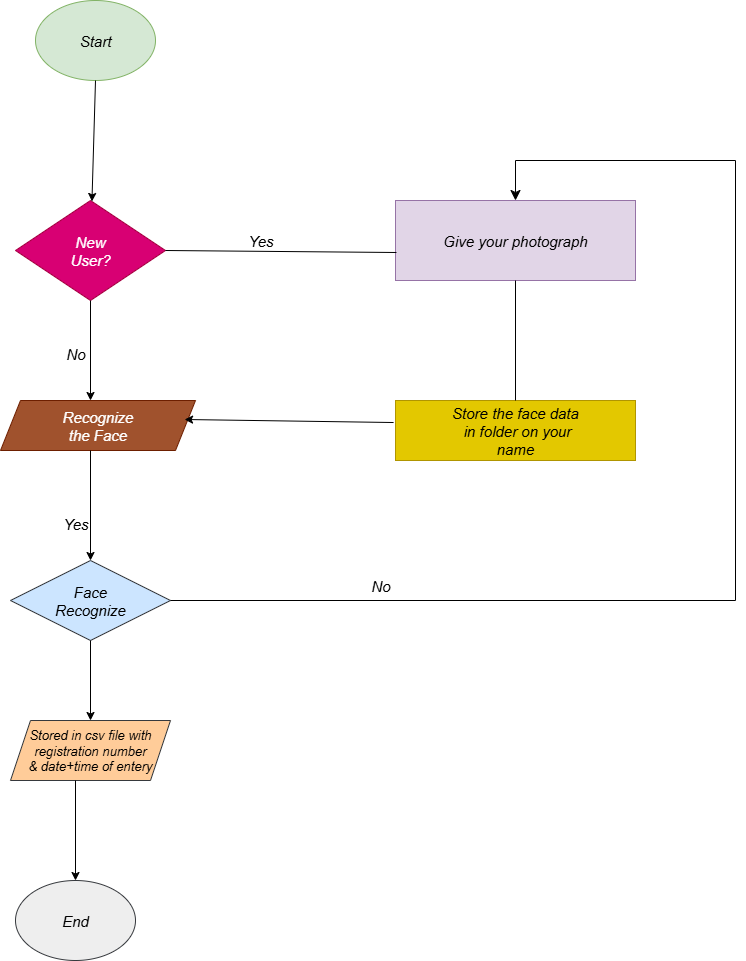

The diagram above was exported from draw.io. Its source (the exported page's mxGraphModel, read from the mxfile embedded in the PNG):
<mxGraphModel dx="864" dy="482" grid="1" gridSize="10" guides="1" tooltips="1" connect="1" arrows="1" fold="1" page="1" pageScale="1" pageWidth="850" pageHeight="1100" math="0" shadow="0">
  <root>
    <mxCell id="0" />
    <mxCell id="1" parent="0" />
    <mxCell id="iE-rC2g5RgXF92v9zuGc-1" value="&lt;i&gt;&lt;font style=&quot;font-size: 15px;&quot;&gt;Start&lt;/font&gt;&lt;/i&gt;" style="ellipse;whiteSpace=wrap;html=1;fillColor=#d5e8d4;strokeColor=#82b366;" vertex="1" parent="1">
      <mxGeometry x="80" y="40" width="120" height="80" as="geometry" />
    </mxCell>
    <mxCell id="iE-rC2g5RgXF92v9zuGc-2" value="&lt;i&gt;&lt;font style=&quot;font-size: 15px;&quot;&gt;New&lt;/font&gt;&lt;/i&gt;&lt;div&gt;&lt;i&gt;&lt;font style=&quot;font-size: 15px;&quot;&gt;User?&lt;/font&gt;&lt;/i&gt;&lt;/div&gt;" style="rhombus;whiteSpace=wrap;html=1;fillColor=#d80073;strokeColor=#A50040;fontColor=#ffffff;" vertex="1" parent="1">
      <mxGeometry x="60" y="240" width="150" height="100" as="geometry" />
    </mxCell>
    <mxCell id="iE-rC2g5RgXF92v9zuGc-3" value="&lt;i&gt;&lt;font style=&quot;font-size: 15px;&quot;&gt;Recognize&lt;/font&gt;&lt;/i&gt;&lt;div&gt;&lt;i&gt;&lt;font style=&quot;font-size: 15px;&quot;&gt;the Face&lt;/font&gt;&lt;/i&gt;&lt;/div&gt;" style="shape=parallelogram;perimeter=parallelogramPerimeter;whiteSpace=wrap;html=1;fixedSize=1;fillColor=#a0522d;strokeColor=#6D1F00;fontColor=#ffffff;fillStyle=auto;" vertex="1" parent="1">
      <mxGeometry x="45" y="440" width="195" height="50" as="geometry" />
    </mxCell>
    <mxCell id="iE-rC2g5RgXF92v9zuGc-4" style="edgeStyle=orthogonalEdgeStyle;rounded=0;orthogonalLoop=1;jettySize=auto;html=1;exitX=0.5;exitY=1;exitDx=0;exitDy=0;" edge="1" parent="1" source="iE-rC2g5RgXF92v9zuGc-2" target="iE-rC2g5RgXF92v9zuGc-2">
      <mxGeometry relative="1" as="geometry" />
    </mxCell>
    <mxCell id="iE-rC2g5RgXF92v9zuGc-6" value="&lt;i&gt;&lt;font style=&quot;font-size: 15px;&quot;&gt;Face&lt;/font&gt;&lt;/i&gt;&lt;div&gt;&lt;i&gt;&lt;font style=&quot;font-size: 15px;&quot;&gt;Recognize&lt;/font&gt;&lt;/i&gt;&lt;/div&gt;" style="rhombus;whiteSpace=wrap;html=1;fillColor=#cce5ff;strokeColor=#36393d;" vertex="1" parent="1">
      <mxGeometry x="55" y="600" width="160" height="80" as="geometry" />
    </mxCell>
    <mxCell id="iE-rC2g5RgXF92v9zuGc-7" value="&lt;i&gt;&lt;font style=&quot;font-size: 13px;&quot;&gt;Stored in csv file with&lt;/font&gt;&lt;/i&gt;&lt;div&gt;&lt;i&gt;&lt;font style=&quot;font-size: 13px;&quot;&gt;registration number&lt;/font&gt;&lt;/i&gt;&lt;/div&gt;&lt;div&gt;&lt;i&gt;&lt;font style=&quot;font-size: 13px;&quot;&gt;&amp;amp; date+time of entery&lt;/font&gt;&lt;/i&gt;&lt;/div&gt;" style="shape=parallelogram;perimeter=parallelogramPerimeter;whiteSpace=wrap;html=1;fixedSize=1;fillColor=#ffcc99;strokeColor=#36393d;" vertex="1" parent="1">
      <mxGeometry x="55" y="760" width="160" height="60" as="geometry" />
    </mxCell>
    <mxCell id="iE-rC2g5RgXF92v9zuGc-8" value="&lt;i&gt;&lt;font style=&quot;font-size: 15px;&quot;&gt;End&lt;/font&gt;&lt;/i&gt;" style="ellipse;whiteSpace=wrap;html=1;fillColor=#eeeeee;strokeColor=#36393d;" vertex="1" parent="1">
      <mxGeometry x="60" y="920" width="120" height="80" as="geometry" />
    </mxCell>
    <mxCell id="iE-rC2g5RgXF92v9zuGc-9" value="&lt;i&gt;&lt;font style=&quot;font-size: 15px;&quot;&gt;Give your photograph&lt;/font&gt;&lt;/i&gt;" style="rounded=0;whiteSpace=wrap;html=1;fillColor=#e1d5e7;strokeColor=#9673a6;" vertex="1" parent="1">
      <mxGeometry x="440" y="240" width="240" height="80" as="geometry" />
    </mxCell>
    <mxCell id="iE-rC2g5RgXF92v9zuGc-10" value="&lt;i&gt;&lt;font style=&quot;font-size: 15px;&quot;&gt;Store the face data&lt;/font&gt;&lt;/i&gt;&lt;div&gt;&lt;i&gt;&lt;font style=&quot;font-size: 15px;&quot;&gt;&amp;nbsp;in folder&amp;nbsp;&lt;span style=&quot;background-color: transparent; color: light-dark(rgb(0, 0, 0), rgb(255, 255, 255));&quot;&gt;on your&lt;/span&gt;&lt;/font&gt;&lt;/i&gt;&lt;div&gt;&lt;div&gt;&lt;i&gt;&lt;font style=&quot;font-size: 15px;&quot;&gt;name&lt;/font&gt;&lt;/i&gt;&lt;/div&gt;&lt;/div&gt;&lt;/div&gt;" style="rounded=0;whiteSpace=wrap;html=1;fillColor=#e3c800;fontColor=#000000;strokeColor=#B09500;" vertex="1" parent="1">
      <mxGeometry x="440" y="440" width="240" height="60" as="geometry" />
    </mxCell>
    <mxCell id="iE-rC2g5RgXF92v9zuGc-11" value="" style="endArrow=classic;html=1;rounded=0;exitX=0.5;exitY=1;exitDx=0;exitDy=0;" edge="1" parent="1" source="iE-rC2g5RgXF92v9zuGc-1" target="iE-rC2g5RgXF92v9zuGc-2">
      <mxGeometry width="50" height="50" relative="1" as="geometry">
        <mxPoint x="400" y="180" as="sourcePoint" />
        <mxPoint x="450" y="130" as="targetPoint" />
      </mxGeometry>
    </mxCell>
    <mxCell id="iE-rC2g5RgXF92v9zuGc-12" value="" style="edgeStyle=none;orthogonalLoop=1;jettySize=auto;html=1;rounded=0;exitX=0.5;exitY=1;exitDx=0;exitDy=0;" edge="1" parent="1" source="iE-rC2g5RgXF92v9zuGc-2">
      <mxGeometry width="100" relative="1" as="geometry">
        <mxPoint x="90" y="370" as="sourcePoint" />
        <mxPoint x="135" y="440" as="targetPoint" />
        <Array as="points" />
      </mxGeometry>
    </mxCell>
    <mxCell id="iE-rC2g5RgXF92v9zuGc-14" value="" style="edgeStyle=none;orthogonalLoop=1;jettySize=auto;html=1;rounded=0;entryX=0.5;entryY=0;entryDx=0;entryDy=0;" edge="1" parent="1" target="iE-rC2g5RgXF92v9zuGc-6">
      <mxGeometry width="100" relative="1" as="geometry">
        <mxPoint x="135" y="490" as="sourcePoint" />
        <mxPoint x="190" y="530" as="targetPoint" />
        <Array as="points" />
      </mxGeometry>
    </mxCell>
    <mxCell id="iE-rC2g5RgXF92v9zuGc-15" value="" style="edgeStyle=none;orthogonalLoop=1;jettySize=auto;html=1;rounded=0;entryX=0.5;entryY=0;entryDx=0;entryDy=0;exitX=0.5;exitY=1;exitDx=0;exitDy=0;" edge="1" parent="1" source="iE-rC2g5RgXF92v9zuGc-6" target="iE-rC2g5RgXF92v9zuGc-7">
      <mxGeometry width="100" relative="1" as="geometry">
        <mxPoint x="80" y="710" as="sourcePoint" />
        <mxPoint x="180" y="710" as="targetPoint" />
        <Array as="points" />
      </mxGeometry>
    </mxCell>
    <mxCell id="iE-rC2g5RgXF92v9zuGc-16" value="" style="edgeStyle=segmentEdgeStyle;endArrow=classic;html=1;curved=0;rounded=0;endSize=8;startSize=8;sourcePerimeterSpacing=0;targetPerimeterSpacing=0;entryX=0.5;entryY=0;entryDx=0;entryDy=0;exitX=1;exitY=0.5;exitDx=0;exitDy=0;" edge="1" parent="1" source="iE-rC2g5RgXF92v9zuGc-6" target="iE-rC2g5RgXF92v9zuGc-9">
      <mxGeometry width="100" relative="1" as="geometry">
        <mxPoint x="215" y="640" as="sourcePoint" />
        <mxPoint x="560" y="200" as="targetPoint" />
        <Array as="points">
          <mxPoint x="780" y="640" />
          <mxPoint x="780" y="200" />
          <mxPoint x="560" y="200" />
        </Array>
      </mxGeometry>
    </mxCell>
    <mxCell id="iE-rC2g5RgXF92v9zuGc-22" value="" style="endArrow=none;html=1;rounded=0;exitX=0.5;exitY=0;exitDx=0;exitDy=0;entryX=0.5;entryY=1;entryDx=0;entryDy=0;" edge="1" parent="1" source="iE-rC2g5RgXF92v9zuGc-10" target="iE-rC2g5RgXF92v9zuGc-9">
      <mxGeometry width="50" height="50" relative="1" as="geometry">
        <mxPoint x="400" y="380" as="sourcePoint" />
        <mxPoint x="450" y="330" as="targetPoint" />
      </mxGeometry>
    </mxCell>
    <mxCell id="iE-rC2g5RgXF92v9zuGc-23" value="" style="endArrow=none;html=1;rounded=0;exitX=1;exitY=0.5;exitDx=0;exitDy=0;entryX=0.004;entryY=0.65;entryDx=0;entryDy=0;entryPerimeter=0;" edge="1" parent="1" source="iE-rC2g5RgXF92v9zuGc-2" target="iE-rC2g5RgXF92v9zuGc-9">
      <mxGeometry width="50" height="50" relative="1" as="geometry">
        <mxPoint x="400" y="380" as="sourcePoint" />
        <mxPoint x="450" y="330" as="targetPoint" />
      </mxGeometry>
    </mxCell>
    <mxCell id="iE-rC2g5RgXF92v9zuGc-24" value="" style="endArrow=classic;html=1;rounded=0;exitX=-0.008;exitY=0.367;exitDx=0;exitDy=0;entryX=0.944;entryY=0.38;entryDx=0;entryDy=0;entryPerimeter=0;exitPerimeter=0;" edge="1" parent="1" source="iE-rC2g5RgXF92v9zuGc-10" target="iE-rC2g5RgXF92v9zuGc-3">
      <mxGeometry width="50" height="50" relative="1" as="geometry">
        <mxPoint x="400" y="380" as="sourcePoint" />
        <mxPoint x="450" y="330" as="targetPoint" />
      </mxGeometry>
    </mxCell>
    <mxCell id="iE-rC2g5RgXF92v9zuGc-25" value="" style="edgeStyle=none;orthogonalLoop=1;jettySize=auto;html=1;rounded=0;entryX=0.5;entryY=0;entryDx=0;entryDy=0;" edge="1" parent="1" target="iE-rC2g5RgXF92v9zuGc-8">
      <mxGeometry width="100" relative="1" as="geometry">
        <mxPoint x="120" y="820" as="sourcePoint" />
        <mxPoint x="150" y="830" as="targetPoint" />
        <Array as="points" />
      </mxGeometry>
    </mxCell>
    <mxCell id="iE-rC2g5RgXF92v9zuGc-26" value="&lt;i&gt;&lt;font style=&quot;font-size: 15px;&quot;&gt;Yes&lt;/font&gt;&lt;/i&gt;" style="text;html=1;align=center;verticalAlign=middle;resizable=0;points=[];autosize=1;strokeColor=none;fillColor=none;" vertex="1" parent="1">
      <mxGeometry x="280" y="265" width="50" height="30" as="geometry" />
    </mxCell>
    <mxCell id="iE-rC2g5RgXF92v9zuGc-27" value="&lt;i&gt;&lt;font style=&quot;font-size: 15px;&quot;&gt;No&lt;/font&gt;&lt;/i&gt;" style="text;html=1;align=center;verticalAlign=middle;resizable=0;points=[];autosize=1;strokeColor=none;fillColor=none;" vertex="1" parent="1">
      <mxGeometry x="405" y="610" width="40" height="30" as="geometry" />
    </mxCell>
    <mxCell id="iE-rC2g5RgXF92v9zuGc-29" value="&lt;i&gt;&lt;font style=&quot;font-size: 15px;&quot;&gt;No&lt;/font&gt;&lt;/i&gt;" style="text;html=1;align=center;verticalAlign=middle;resizable=0;points=[];autosize=1;strokeColor=none;fillColor=none;" vertex="1" parent="1">
      <mxGeometry x="100" y="378" width="40" height="30" as="geometry" />
    </mxCell>
    <mxCell id="iE-rC2g5RgXF92v9zuGc-30" value="&lt;i&gt;&lt;font style=&quot;font-size: 15px;&quot;&gt;Yes&lt;/font&gt;&lt;/i&gt;" style="text;html=1;align=center;verticalAlign=middle;resizable=0;points=[];autosize=1;strokeColor=none;fillColor=none;" vertex="1" parent="1">
      <mxGeometry x="95" y="548" width="50" height="30" as="geometry" />
    </mxCell>
  </root>
</mxGraphModel>